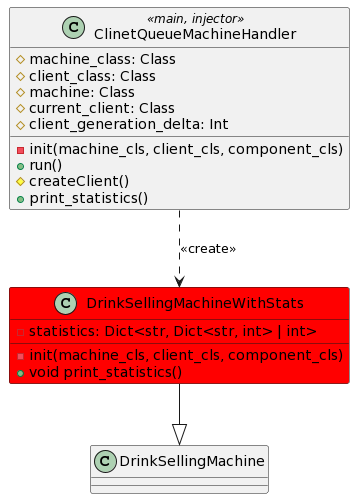

The diagram above was rendered by PlantUML. Its source (embedded in the PNG):
@startuml
class ClinetQueueMachineHandler <<main, injector>> {
  # machine_class: Class
  # client_class: Class
  # machine: Class
  # current_client: Class
  # client_generation_delta: Int

  - init(machine_cls, client_cls, component_cls)
  + run()
  # createClient()
  + print_statistics()
}

class DrinkSellingMachine

class DrinkSellingMachineWithStats #red {
  - statistics: Dict<str, Dict<str, int> | int>

  - init(machine_cls, client_cls, component_cls)
  + void print_statistics()
}

ClinetQueueMachineHandler ..> DrinkSellingMachineWithStats: <<create>>
DrinkSellingMachineWithStats --|> DrinkSellingMachine
@enduml